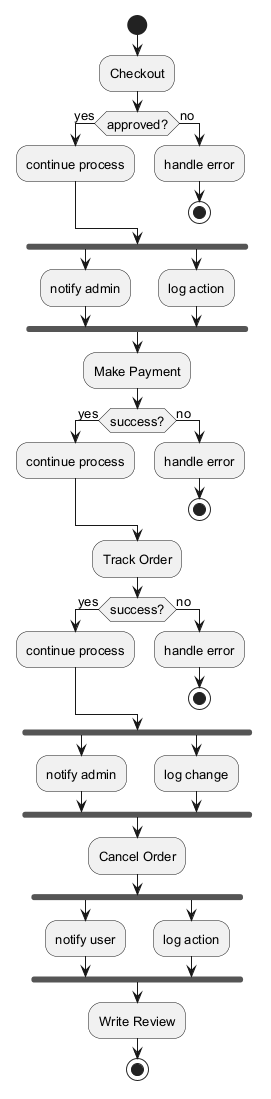

The diagram above was rendered by PlantUML. Its source (embedded in the PNG):
@startuml
skinparam backgroundColor #FFFFFF
skinparam classBackgroundColor #F1F8E9
skinparam classBorderColor #33691E
skinparam defaultFontSize 13
start
:Checkout;
if (approved?) then (yes)
:continue process;
else (no)
:handle error;
stop
endif
fork
:notify admin;
fork again
:log action;
end fork
:Make Payment;
if (success?) then (yes)
:continue process;
else (no)
:handle error;
stop
endif
:Track Order;
if (success?) then (yes)
:continue process;
else (no)
:handle error;
stop
endif
fork
:notify admin;
fork again
:log change;
end fork
:Cancel Order;
fork
:notify user;
fork again
:log action;
end fork
:Write Review;
stop
@enduml